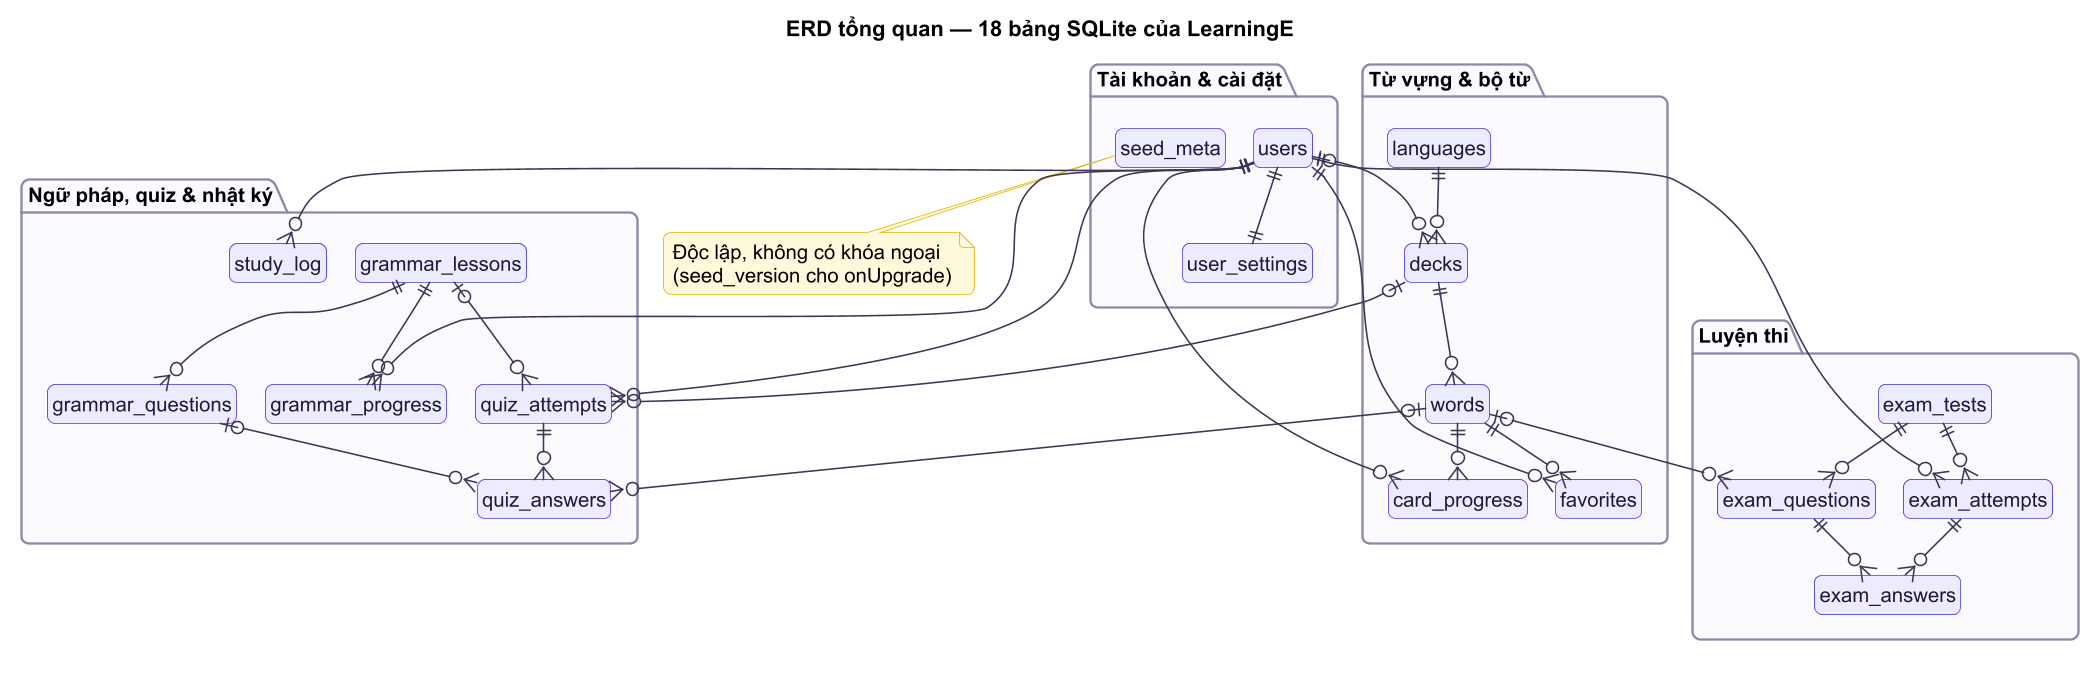

The diagram above was rendered by PlantUML. Its source (embedded in the PNG):
@startuml
!include ../_style.puml
title ERD tổng quan — 18 bảng SQLite của LearningE
hide circle
hide members

package "Tài khoản & cài đặt" {
  entity users
  entity user_settings
  entity seed_meta
}
package "Từ vựng & bộ từ" {
  entity languages
  entity decks
  entity words
  entity card_progress
  entity favorites
}
package "Ngữ pháp, quiz & nhật ký" {
  entity grammar_lessons
  entity grammar_questions
  entity grammar_progress
  entity quiz_attempts
  entity quiz_answers
  entity study_log
}
package "Luyện thi" {
  entity exam_tests
  entity exam_questions
  entity exam_attempts
  entity exam_answers
}

users ||--|| user_settings
users |o--o{ decks
languages ||--o{ decks
decks ||--o{ words
users ||--o{ card_progress
words ||--o{ card_progress
users ||--o{ favorites
words ||--o{ favorites
grammar_lessons ||--o{ grammar_questions
users ||--o{ grammar_progress
grammar_lessons ||--o{ grammar_progress
users ||--o{ quiz_attempts
decks |o--o{ quiz_attempts
grammar_lessons |o--o{ quiz_attempts
quiz_attempts ||--o{ quiz_answers
words |o--o{ quiz_answers
grammar_questions |o--o{ quiz_answers
exam_tests ||--o{ exam_questions
words |o--o{ exam_questions
users ||--o{ exam_attempts
exam_tests ||--o{ exam_attempts
exam_attempts ||--o{ exam_answers
exam_questions ||--o{ exam_answers
users ||--o{ study_log

note bottom of seed_meta
  Độc lập, không có khóa ngoại
  (seed_version cho onUpgrade)
end note
@enduml